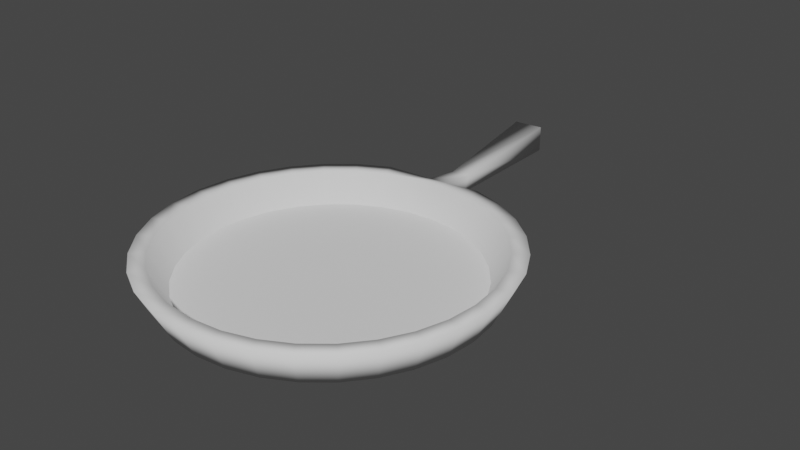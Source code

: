 # Source: pan.blend  (saved by Blender 2.80.75; exported with 4.5.12 LTS)
import bpy
from mathutils import Matrix  # noqa: F401  (used for matrix-valued properties, if any)

bpy.ops.wm.read_factory_settings(use_empty=True)
scene = bpy.context.scene
scene.name = 'Scene'

# ---- collections
col_collection = bpy.data.collections.new('Collection'); scene.collection.children.link(col_collection)

# ---- world
world_world = bpy.data.worlds.new('World'); scene.world = world_world
world_world.use_nodes = True; world_world.node_tree.nodes.clear()
_N = world_world.node_tree.nodes; _L = world_world.node_tree.links
n0 = _N.new('ShaderNodeOutputWorld'); n0.name = 'World Output'; n0.location = (300, 300)
n1 = _N.new('ShaderNodeBackground'); n1.name = 'Background'; n1.location = (10, 300)
n1.inputs[0].default_value = (0.05088, 0.05088, 0.05088, 1.0)
_L.new(n1.outputs[0], n0.inputs[0])
n0.is_active_output = True
world_world.color = (0.05088, 0.05088, 0.05088)
world_world.use_sun_shadow = False
world_world.sun_shadow_jitter_overblur = 0.0

# ---- meshes
me_cylinder = bpy.data.meshes.new('Cylinder')
me_cylinder.from_pydata([(-0.04757, 1.053, -0.9626), (1.562e-06, 1.009, -0.7683), (0.1951, 0.9808, -1.0), (0.1969, 0.99, -0.7683), (0.3827, 0.9239, -1.0), (0.3863, 0.9325, -0.7683), (0.5556, 0.8315, -1.0), (0.5608, 0.8393, -0.7683), (0.7071, 0.7071, -1.0), (0.7138, 0.7137, -0.7683), (0.8315, 0.5556, -1.0), (0.8393, 0.5608, -0.7683), (0.9239, 0.3827, -1.0), (0.9326, 0.3863, -0.7683), (0.9808, 0.1951, -1.0), (0.99, 0.1969, -0.7683), (1.0, 7.55e-08, -1.0), (1.009, -1.527e-05, -0.7683), (0.9808, -0.1951, -1.0), (0.99, -0.1969, -0.7683), (0.9239, -0.3827, -1.0), (0.9326, -0.3863, -0.7683), (0.8315, -0.5556, -1.0), (0.8393, -0.5608, -0.7683), (0.7071, -0.7071, -1.0), (0.7138, -0.7138, -0.7683), (0.5556, -0.8315, -1.0), (0.5608, -0.8393, -0.7683), (0.3827, -0.9239, -1.0), (0.3863, -0.9326, -0.7683), (0.1951, -0.9808, -1.0), (0.1969, -0.99, -0.7683), (-3.258e-07, -1.0, -1.0), (1.272e-06, -1.009, -0.7683), (-0.1951, -0.9808, -1.0), (-0.1969, -0.99, -0.7683), (-0.3827, -0.9239, -1.0), (-0.3863, -0.9326, -0.7683), (-0.5556, -0.8315, -1.0), (-0.5608, -0.8393, -0.7683), (-0.7071, -0.7071, -1.0), (-0.7137, -0.7138, -0.7683), (-0.8315, -0.5556, -1.0), (-0.8393, -0.5608, -0.7683), (-0.9239, -0.3827, -1.0), (-0.9326, -0.3863, -0.7683), (-0.9808, -0.1951, -1.0), (-0.99, -0.1969, -0.7683), (-1.0, 9.656e-07, -1.0), (-1.009, -1.436e-05, -0.7683), (-0.9808, 0.1951, -1.0), (-0.99, 0.1969, -0.7683), (-0.9239, 0.3827, -1.0), (-0.9326, 0.3863, -0.7683), (-0.8315, 0.5556, -1.0), (-0.8393, 0.5608, -0.7683), (-0.7071, 0.7071, -1.0), (-0.7137, 0.7137, -0.7683), (-0.5556, 0.8315, -1.0), (-0.5608, 0.8393, -0.7683), (-0.3827, 0.9239, -1.0), (-0.3863, 0.9325, -0.7683), (-0.1593, 1.045, -0.9625), (-0.1969, 0.99, -0.7683), (-0.1329, 2.338, -1.002), (-0.1329, 2.338, -0.8267), (-0.328, 2.319, -0.8267), (-0.328, 2.319, -1.002), (0.2175, 1.093, -0.7683), (-0.04872, 1.131, -0.8067), (0.4266, 1.03, -0.7683), (0.6193, 0.9268, -0.7683), (0.7882, 0.7881, -0.7683), (0.9268, 0.6192, -0.7683), (1.03, 0.4265, -0.7683), (1.093, 0.2174, -0.7683), (1.115, -1.526e-05, -0.7683), (1.093, -0.2175, -0.7683), (1.03, -0.4266, -0.7683), (0.9268, -0.6193, -0.7683), (0.7882, -0.7882, -0.7683), (0.6193, -0.9268, -0.7683), (0.4266, -1.03, -0.7683), (0.2175, -1.093, -0.7683), (1.239e-06, -1.115, -0.7683), (-0.2175, -1.093, -0.7683), (-0.4265, -1.03, -0.7683), (-0.6193, -0.9268, -0.7683), (-0.7882, -0.7882, -0.7683), (-0.9268, -0.6193, -0.7683), (-1.03, -0.4266, -0.7683), (-1.093, -0.2175, -0.7683), (-1.115, -1.426e-05, -0.7683), (-1.093, 0.2174, -0.7683), (-1.03, 0.4265, -0.7683), (-0.9268, 0.6192, -0.7683), (-0.7882, 0.7881, -0.7683), (-0.6193, 0.9268, -0.7683), (-0.4265, 1.03, -0.7683), (-0.1731, 1.118, -0.8067), (0.1767, 0.8882, -0.958), (-3.566e-08, 0.9056, -0.958), (0.3466, 0.8367, -0.958), (0.5031, 0.753, -0.958), (0.6403, 0.6403, -0.958), (0.753, 0.5031, -0.958), (0.8367, 0.3466, -0.958), (0.8882, 0.1767, -0.958), (0.9056, 6.101e-08, -0.958), (0.8882, -0.1767, -0.958), (0.8367, -0.3466, -0.958), (0.753, -0.5031, -0.958), (0.6403, -0.6403, -0.958), (0.5031, -0.753, -0.958), (0.3466, -0.8367, -0.958), (0.1767, -0.8882, -0.958), (-2.965e-07, -0.9056, -0.958), (-0.1767, -0.8882, -0.958), (-0.3466, -0.8367, -0.958), (-0.5031, -0.753, -0.958), (-0.6403, -0.6403, -0.958), (-0.753, -0.5031, -0.958), (-0.8367, -0.3466, -0.958), (-0.8882, -0.1767, -0.958), (-0.9056, 8.794e-07, -0.958), (-0.8882, 0.1767, -0.958), (-0.8367, 0.3466, -0.958), (-0.753, 0.5031, -0.958), (-0.6403, 0.6403, -0.958), (-0.5031, 0.753, -0.958), (-0.3466, 0.8367, -0.958), (-0.1767, 0.8882, -0.958), (-0.1908, 1.354, -0.9643), (-0.07909, 1.363, -0.9644), (-0.07909, 1.404, -0.8642), (-0.1987, 1.392, -0.8642)], [], [(0, 69, 68, 2), (2, 68, 70, 4), (4, 70, 71, 6), (6, 71, 72, 8), (8, 72, 73, 10), (10, 73, 74, 12), (12, 74, 75, 14), (14, 75, 76, 16), (16, 76, 77, 18), (18, 77, 78, 20), (20, 78, 79, 22), (22, 79, 80, 24), (24, 80, 81, 26), (26, 81, 82, 28), (28, 82, 83, 30), (30, 83, 84, 32), (32, 84, 85, 34), (34, 85, 86, 36), (36, 86, 87, 38), (38, 87, 88, 40), (40, 88, 89, 42), (42, 89, 90, 44), (44, 90, 91, 46), (46, 91, 92, 48), (48, 92, 93, 50), (50, 93, 94, 52), (52, 94, 95, 54), (54, 95, 96, 56), (56, 96, 97, 58), (58, 97, 98, 60), (37, 35, 117, 118), (60, 98, 99, 62), (133, 132, 67, 64), (0, 2, 4, 6, 8, 10, 12, 14, 16, 18, 20, 22, 24, 26, 28, 30, 32, 34, 36, 38, 40, 42, 44, 46, 48, 50, 52, 54, 56, 58, 60, 62), (67, 66, 65, 64), (134, 133, 64, 65), (135, 134, 65, 66), (132, 135, 66, 67), (1, 3, 68, 69), (3, 5, 70, 68), (5, 7, 71, 70), (7, 9, 72, 71), (9, 11, 73, 72), (11, 13, 74, 73), (13, 15, 75, 74), (15, 17, 76, 75), (17, 19, 77, 76), (19, 21, 78, 77), (21, 23, 79, 78), (23, 25, 80, 79), (25, 27, 81, 80), (27, 29, 82, 81), (29, 31, 83, 82), (31, 33, 84, 83), (33, 35, 85, 84), (35, 37, 86, 85), (37, 39, 87, 86), (39, 41, 88, 87), (41, 43, 89, 88), (43, 45, 90, 89), (45, 47, 91, 90), (47, 49, 92, 91), (49, 51, 93, 92), (51, 53, 94, 93), (53, 55, 95, 94), (55, 57, 96, 95), (57, 59, 97, 96), (59, 61, 98, 97), (61, 63, 99, 98), (63, 1, 69, 99), (100, 101, 131, 130, 129, 128, 127, 126, 125, 124, 123, 122, 121, 120, 119, 118, 117, 116, 115, 114, 113, 112, 111, 110, 109, 108, 107, 106, 105, 104, 103, 102), (11, 9, 104, 105), (1, 63, 131, 101), (39, 37, 118, 119), (13, 11, 105, 106), (41, 39, 119, 120), (15, 13, 106, 107), (43, 41, 120, 121), (17, 15, 107, 108), (45, 43, 121, 122), (19, 17, 108, 109), (47, 45, 122, 123), (21, 19, 109, 110), (49, 47, 123, 124), (23, 21, 110, 111), (51, 49, 124, 125), (25, 23, 111, 112), (53, 51, 125, 126), (27, 25, 112, 113), (55, 53, 126, 127), (29, 27, 113, 114), (3, 1, 101, 100), (57, 55, 127, 128), (31, 29, 114, 115), (5, 3, 100, 102), (59, 57, 128, 129), (33, 31, 115, 116), (7, 5, 102, 103), (61, 59, 129, 130), (35, 33, 116, 117), (9, 7, 103, 104), (63, 61, 130, 131), (62, 99, 135, 132), (99, 69, 134, 135), (69, 0, 133, 134), (0, 62, 132, 133)])
me_cylinder.polygons.foreach_set('use_smooth', [1, 1, 1, 1, 1, 1, 1, 1, 1, 1, 1, 1, 1, 1, 1, 1, 1, 1, 1, 1, 1, 1, 1, 1, 1, 1, 1, 1, 1, 1, 1, 1, 1, 0, 1, 1, 1, 0, 1, 1, 1, 1, 1, 1, 1, 1, 1, 1, 1, 1, 1, 1, 1, 1, 1, 1, 1, 1, 1, 1, 1, 1, 1, 1, 1, 1, 1, 1, 1, 1, 0, 1, 1, 1, 1, 1, 1, 1, 1, 1, 1, 1, 1, 1, 1, 1, 1, 1, 1, 1, 1, 1, 1, 1, 1, 1, 1, 1, 1, 1, 1, 1, 0, 1, 1, 1])
_uv = me_cylinder.uv_layers.new(name='UVMap')
_uv.uv.foreach_set('vector', [1.0, 0.5, 1.0, 1.0, 0.9688, 1.0, 0.9688, 0.5, 0.9688, 0.5, 0.9688, 1.0, 0.9375, 1.0, 0.9375, 0.5, 0.9375, 0.5, 0.9375, 1.0, 0.9062, 1.0, 0.9062, 0.5, 0.9062, 0.5, 0.9062, 1.0, 0.875, 1.0, 0.875, 0.5, 0.875, 0.5, 0.875, 1.0, 0.8438, 1.0, 0.8438, 0.5, 0.8438, 0.5, 0.8438, 1.0, 0.8125, 1.0, 0.8125, 0.5, 0.8125, 0.5, 0.8125, 1.0, 0.7812, 1.0, 0.7812, 0.5, 0.7812, 0.5, 0.7812, 1.0, 0.75, 1.0, 0.75, 0.5, 0.75, 0.5, 0.75, 1.0, 0.7188, 1.0, 0.7188, 0.5, 0.7188, 0.5, 0.7188, 1.0, 0.6875, 1.0, 0.6875, 0.5, 0.6875, 0.5, 0.6875, 1.0, 0.6562, 1.0, 0.6562, 0.5, 0.6562, 0.5, 0.6562, 1.0, 0.625, 1.0, 0.625, 0.5, 0.625, 0.5, 0.625, 1.0, 0.5938, 1.0, 0.5938, 0.5, 0.5938, 0.5, 0.5938, 1.0, 0.5625, 1.0, 0.5625, 0.5, 0.5625, 0.5, 0.5625, 1.0, 0.5312, 1.0, 0.5312, 0.5, 0.5312, 0.5, 0.5312, 1.0, 0.5, 1.0, 0.5, 0.5, 0.5, 0.5, 0.5, 1.0, 0.4688, 1.0, 0.4688, 0.5, 0.4688, 0.5, 0.4688, 1.0, 0.4375, 1.0, 0.4375, 0.5, 0.4375, 0.5, 0.4375, 1.0, 0.4062, 1.0, 0.4062, 0.5, 0.4062, 0.5, 0.4062, 1.0, 0.375, 1.0, 0.375, 0.5, 0.375, 0.5, 0.375, 1.0, 0.3438, 1.0, 0.3438, 0.5, 0.3438, 0.5, 0.3438, 1.0, 0.3125, 1.0, 0.3125, 0.5, 0.3125, 0.5, 0.3125, 1.0, 0.2812, 1.0, 0.2812, 0.5, 0.2812, 0.5, 0.2812, 1.0, 0.25, 1.0, 0.25, 0.5, 0.25, 0.5, 0.25, 1.0, 0.2188, 1.0, 0.2188, 0.5, 0.2188, 0.5, 0.2188, 1.0, 0.1875, 1.0, 0.1875, 0.5, 0.1875, 0.5, 0.1875, 1.0, 0.1562, 1.0, 0.1562, 0.5, 0.1562, 0.5, 0.1562, 1.0, 0.125, 1.0, 0.125, 0.5, 0.125, 0.5, 0.125, 1.0, 0.09375, 1.0, 0.09375, 0.5, 0.09375, 0.5, 0.09375, 1.0, 0.0625, 1.0, 0.0625, 0.5, 0.1668, 0.0492, 0.2076, 0.03683, 0.2076, 0.03683, 0.1668, 0.0492, 0.0625, 0.5, 0.0625, 1.0, 0.03125, 1.0, 0.03125, 0.5, 0.75, 0.49, 0.7032, 0.4854, 0.7032, 0.4854, 0.75, 0.49, 0.75, 0.49, 0.7968, 0.4854, 0.8418, 0.4717, 0.8833, 0.4496, 0.9197, 0.4197, 0.9496, 0.3833, 0.9717, 0.3418, 0.9854, 0.2968, 0.99, 0.25, 0.9854, 0.2032, 0.9717, 0.1582, 0.9496, 0.1167, 0.9197, 0.08029, 0.8833, 0.05045, 0.8418, 0.02827, 0.7968, 0.01461, 0.75, 0.01, 0.7032, 0.01461, 0.6582, 0.02827, 0.6167, 0.05045, 0.5803, 0.08029, 0.5504, 0.1167, 0.5283, 0.1582, 0.5146, 0.2032, 0.51, 0.25, 0.5146, 0.2968, 0.5283, 0.3418, 0.5504, 0.3833, 0.5803, 0.4197, 0.6167, 0.4496, 0.6582, 0.4717, 0.7032, 0.4854, 0.03125, 0.5, 0.03125, 1.0, 0.0, 1.0, 0.0, 0.5, 1.0, 1.0, 1.0, 0.5, 1.0, 0.5, 1.0, 1.0, 0.2032, 0.4854, 0.25, 0.49, 0.25, 0.49, 0.2032, 0.4854, 0.03125, 0.5, 0.03125, 1.0, 0.03125, 1.0, 0.03125, 0.5, 0.25, 0.4673, 0.2924, 0.4632, 0.2968, 0.4854, 0.25, 0.49, 0.2924, 0.4632, 0.3332, 0.4508, 0.3418, 0.4717, 0.2968, 0.4854, 0.3332, 0.4508, 0.3707, 0.4307, 0.3833, 0.4496, 0.3418, 0.4717, 0.3707, 0.4307, 0.4037, 0.4037, 0.4197, 0.4197, 0.3833, 0.4496, 0.4037, 0.4037, 0.4307, 0.3707, 0.4496, 0.3833, 0.4197, 0.4197, 0.4307, 0.3707, 0.4508, 0.3332, 0.4717, 0.3418, 0.4496, 0.3833, 0.4508, 0.3332, 0.4632, 0.2924, 0.4854, 0.2968, 0.4717, 0.3418, 0.4632, 0.2924, 0.4673, 0.25, 0.49, 0.25, 0.4854, 0.2968, 0.4673, 0.25, 0.4632, 0.2076, 0.4854, 0.2032, 0.49, 0.25, 0.4632, 0.2076, 0.4508, 0.1668, 0.4717, 0.1582, 0.4854, 0.2032, 0.4508, 0.1668, 0.4307, 0.1293, 0.4496, 0.1167, 0.4717, 0.1582, 0.4307, 0.1293, 0.4037, 0.09632, 0.4197, 0.08029, 0.4496, 0.1167, 0.4037, 0.09632, 0.3707, 0.06929, 0.3833, 0.05045, 0.4197, 0.08029, 0.3707, 0.06929, 0.3332, 0.0492, 0.3418, 0.02827, 0.3833, 0.05045, 0.3332, 0.0492, 0.2924, 0.03683, 0.2968, 0.01461, 0.3418, 0.02827, 0.2924, 0.03683, 0.25, 0.03266, 0.25, 0.01, 0.2968, 0.01461, 0.25, 0.03266, 0.2076, 0.03683, 0.2032, 0.01461, 0.25, 0.01, 0.2076, 0.03683, 0.1668, 0.0492, 0.1582, 0.02827, 0.2032, 0.01461, 0.1668, 0.0492, 0.1293, 0.06929, 0.1167, 0.05045, 0.1582, 0.02827, 0.1293, 0.06929, 0.09632, 0.09632, 0.08029, 0.08029, 0.1167, 0.05045, 0.09632, 0.09632, 0.06929, 0.1293, 0.05045, 0.1167, 0.08029, 0.08029, 0.06929, 0.1293, 0.0492, 0.1668, 0.02827, 0.1582, 0.05045, 0.1167, 0.0492, 0.1668, 0.03683, 0.2076, 0.01461, 0.2032, 0.02827, 0.1582, 0.03683, 0.2076, 0.03266, 0.25, 0.01, 0.25, 0.01461, 0.2032, 0.03266, 0.25, 0.03683, 0.2924, 0.01461, 0.2968, 0.01, 0.25, 0.03683, 0.2924, 0.0492, 0.3332, 0.02827, 0.3418, 0.01461, 0.2968, 0.0492, 0.3332, 0.06929, 0.3707, 0.05045, 0.3833, 0.02827, 0.3418, 0.06929, 0.3707, 0.09632, 0.4037, 0.08029, 0.4197, 0.05045, 0.3833, 0.09632, 0.4037, 0.1293, 0.4307, 0.1167, 0.4496, 0.08029, 0.4197, 0.1293, 0.4307, 0.1668, 0.4508, 0.1582, 0.4717, 0.1167, 0.4496, 0.1668, 0.4508, 0.2076, 0.4632, 0.2032, 0.4854, 0.1582, 0.4717, 0.2076, 0.4632, 0.25, 0.4673, 0.25, 0.49, 0.2032, 0.4854, 0.2924, 0.4632, 0.25, 0.4673, 0.2076, 0.4632, 0.1668, 0.4508, 0.1293, 0.4307, 0.09632, 0.4037, 0.06929, 0.3707, 0.0492, 0.3332, 0.03683, 0.2924, 0.03266, 0.25, 0.03683, 0.2076, 0.0492, 0.1668, 0.06929, 0.1293, 0.09632, 0.09632, 0.1293, 0.06929, 0.1668, 0.0492, 0.2076, 0.03683, 0.25, 0.03266, 0.2924, 0.03683, 0.3332, 0.0492, 0.3707, 0.06929, 0.4037, 0.09632, 0.4307, 0.1293, 0.4508, 0.1668, 0.4632, 0.2076, 0.4673, 0.25, 0.4632, 0.2924, 0.4508, 0.3332, 0.4307, 0.3707, 0.4037, 0.4037, 0.3707, 0.4307, 0.3332, 0.4508, 0.4307, 0.3707, 0.4037, 0.4037, 0.4037, 0.4037, 0.4307, 0.3707, 0.25, 0.4673, 0.2076, 0.4632, 0.2076, 0.4632, 0.25, 0.4673, 0.1293, 0.06929, 0.1668, 0.0492, 0.1668, 0.0492, 0.1293, 0.06929, 0.4508, 0.3332, 0.4307, 0.3707, 0.4307, 0.3707, 0.4508, 0.3332, 0.09632, 0.09632, 0.1293, 0.06929, 0.1293, 0.06929, 0.09632, 0.09632, 0.4632, 0.2924, 0.4508, 0.3332, 0.4508, 0.3332, 0.4632, 0.2924, 0.06929, 0.1293, 0.09632, 0.09632, 0.09632, 0.09632, 0.06929, 0.1293, 0.4673, 0.25, 0.4632, 0.2924, 0.4632, 0.2924, 0.4673, 0.25, 0.0492, 0.1668, 0.06929, 0.1293, 0.06929, 0.1293, 0.0492, 0.1668, 0.4632, 0.2076, 0.4673, 0.25, 0.4673, 0.25, 0.4632, 0.2076, 0.03683, 0.2076, 0.0492, 0.1668, 0.0492, 0.1668, 0.03683, 0.2076, 0.4508, 0.1668, 0.4632, 0.2076, 0.4632, 0.2076, 0.4508, 0.1668, 0.03266, 0.25, 0.03683, 0.2076, 0.03683, 0.2076, 0.03266, 0.25, 0.4307, 0.1293, 0.4508, 0.1668, 0.4508, 0.1668, 0.4307, 0.1293, 0.03683, 0.2924, 0.03266, 0.25, 0.03266, 0.25, 0.03683, 0.2924, 0.4037, 0.09632, 0.4307, 0.1293, 0.4307, 0.1293, 0.4037, 0.09632, 0.0492, 0.3332, 0.03683, 0.2924, 0.03683, 0.2924, 0.0492, 0.3332, 0.3707, 0.06929, 0.4037, 0.09632, 0.4037, 0.09632, 0.3707, 0.06929, 0.06929, 0.3707, 0.0492, 0.3332, 0.0492, 0.3332, 0.06929, 0.3707, 0.3332, 0.0492, 0.3707, 0.06929, 0.3707, 0.06929, 0.3332, 0.0492, 0.2924, 0.4632, 0.25, 0.4673, 0.25, 0.4673, 0.2924, 0.4632, 0.09632, 0.4037, 0.06929, 0.3707, 0.06929, 0.3707, 0.09632, 0.4037, 0.2924, 0.03683, 0.3332, 0.0492, 0.3332, 0.0492, 0.2924, 0.03683, 0.3332, 0.4508, 0.2924, 0.4632, 0.2924, 0.4632, 0.3332, 0.4508, 0.1293, 0.4307, 0.09632, 0.4037, 0.09632, 0.4037, 0.1293, 0.4307, 0.25, 0.03266, 0.2924, 0.03683, 0.2924, 0.03683, 0.25, 0.03266, 0.3707, 0.4307, 0.3332, 0.4508, 0.3332, 0.4508, 0.3707, 0.4307, 0.1668, 0.4508, 0.1293, 0.4307, 0.1293, 0.4307, 0.1668, 0.4508, 0.2076, 0.03683, 0.25, 0.03266, 0.25, 0.03266, 0.2076, 0.03683, 0.4037, 0.4037, 0.3707, 0.4307, 0.3707, 0.4307, 0.4037, 0.4037, 0.2076, 0.4632, 0.1668, 0.4508, 0.1668, 0.4508, 0.2076, 0.4632, 0.03125, 0.5, 0.03125, 1.0, 0.03125, 1.0, 0.03125, 0.5, 0.2032, 0.4854, 0.25, 0.49, 0.25, 0.49, 0.2032, 0.4854, 1.0, 1.0, 1.0, 0.5, 1.0, 0.5, 1.0, 1.0, 0.75, 0.49, 0.7032, 0.4854, 0.7032, 0.4854, 0.75, 0.49])
me_cylinder.use_remesh_preserve_volume = False
me_cylinder.use_remesh_preserve_attributes = False
me_cylinder.use_mirror_vertex_groups = False
me_cylinder.update()

# ---- objects
ob_cylinder = bpy.data.objects.new('Cylinder', me_cylinder)

# ---- transforms, parenting, visibility, modifiers, constraints
ob_cylinder.location = (0.0, 0.0, 0.0)
ob_cylinder.lineart.crease_threshold = 0.0

# ---- collection membership
col_collection.objects.link(ob_cylinder)

# ---- scene / render settings (as saved in the file)
scene.frame_start = 1; scene.frame_end = 250; scene.frame_set(1)
scene.render.engine = 'BLENDER_EEVEE_NEXT'
scene.cycles.use_denoising = False
scene.cycles.samples = 128
scene.cycles.sampling_pattern = 'TABULATED_SOBOL'
scene.cycles.use_adaptive_sampling = False
scene.cycles.use_light_tree = False
scene.view_settings.view_transform = 'Filmic'
bpy.context.view_layer.update()

# ---- added for rendering (the .blend has no active camera and no usable light): camera, sun
cam_auto = bpy.data.cameras.new('AutoCamera')
cam_auto.lens = 50.0
cam_auto.sensor_width = 36.0
cam_auto.clip_end = 1000.0
ob_auto_camera = bpy.data.objects.new('AutoCamera', cam_auto)
scene.collection.objects.link(ob_auto_camera)
ob_auto_camera.location = (3.80882, -3.95876, 2.162)
ob_auto_camera.rotation_euler = (1.09748, -7.21219e-08, 0.694738)
scene.camera = ob_auto_camera
light_auto_sun = bpy.data.lights.new('AutoSun', 'SUN')
light_auto_sun.energy = 3.0
light_auto_sun.angle = 0.0523599
ob_auto_sun = bpy.data.objects.new('AutoSun', light_auto_sun)
scene.collection.objects.link(ob_auto_sun)
ob_auto_sun.rotation_euler = (0.872665, 0.174533, 0.523599)
bpy.context.view_layer.update()
